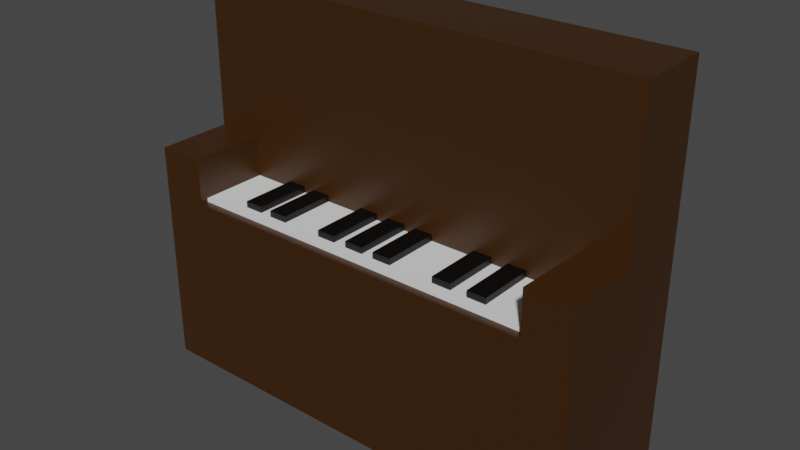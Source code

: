 # Source: Piano.blend  (saved by Blender 2.82.7; exported with 4.5.12 LTS)
import bpy
from mathutils import Matrix  # noqa: F401  (used for matrix-valued properties, if any)

bpy.ops.wm.read_factory_settings(use_empty=True)
scene = bpy.context.scene
scene.name = 'Scene'

# ---- collections
col_collection = bpy.data.collections.new('Collection'); scene.collection.children.link(col_collection)

# ---- materials (node trees are filled in below, after node groups)
mat_materialwood = bpy.data.materials.new('MaterialWood')
mat_materialwood.alpha_threshold = 0.0
mat_materialwood.use_transparent_shadow = False
mat_materialwood.line_color = (0.0, 0.0, 0.0, 1.0)
mat_materialblackkeys = bpy.data.materials.new('MaterialBlackKeys')
mat_materialblackkeys.use_transparent_shadow = False

# ---- material node trees
mat_materialwood.use_nodes = True; mat_materialwood.node_tree.nodes.clear()
_N = mat_materialwood.node_tree.nodes; _L = mat_materialwood.node_tree.links
n0 = _N.new('ShaderNodeOutputMaterial'); n0.name = 'Material Output'; n0.location = (300, 300)
n1 = _N.new('ShaderNodeBsdfPrincipled'); n1.name = 'Principled BSDF'; n1.location = (10, 300)
n1.distribution = 'GGX'
n1.subsurface_method = 'BURLEY'
n1.inputs[0].default_value = (0.04695, 0.01753, 0.002689, 1.0)
n1.inputs[2].default_value = 0.4
n1.inputs[3].default_value = 1.45
n1.inputs[27].default_value = (0.0, 0.0, 0.0, 1.0)
n1.inputs[28].default_value = 1.0
_L.new(n1.outputs[0], n0.inputs[0])
n0.is_active_output = True
mat_materialblackkeys.use_nodes = True; mat_materialblackkeys.node_tree.nodes.clear()
_N = mat_materialblackkeys.node_tree.nodes; _L = mat_materialblackkeys.node_tree.links
n0 = _N.new('ShaderNodeOutputMaterial'); n0.name = 'Material Output'; n0.location = (300, 300)
n1 = _N.new('ShaderNodeBsdfPrincipled'); n1.name = 'Principled BSDF'; n1.location = (10, 300)
n1.distribution = 'GGX'
n1.subsurface_method = 'BURLEY'
n1.inputs[0].default_value = (0.0, 0.0, 0.0, 1.0)
n1.inputs[3].default_value = 1.45
n1.inputs[27].default_value = (0.0, 0.0, 0.0, 1.0)
n1.inputs[28].default_value = 1.0
_L.new(n1.outputs[0], n0.inputs[0])
n0.is_active_output = True

# ---- world
world_world = bpy.data.worlds.new('World'); scene.world = world_world
world_world.use_nodes = True; world_world.node_tree.nodes.clear()
_N = world_world.node_tree.nodes; _L = world_world.node_tree.links
n0 = _N.new('ShaderNodeOutputWorld'); n0.name = 'World Output'; n0.location = (300, 300)
n1 = _N.new('ShaderNodeBackground'); n1.name = 'Background'; n1.location = (10, 300)
n1.inputs[0].default_value = (0.05088, 0.05088, 0.05088, 1.0)
_L.new(n1.outputs[0], n0.inputs[0])
n0.is_active_output = True
world_world.color = (0.05088, 0.05088, 0.05088)
world_world.use_sun_shadow = False
world_world.sun_shadow_jitter_overblur = 0.0

# ---- meshes
me_cube = bpy.data.meshes.new('Cube')
me_cube.from_pydata([(3.0, 1.0, 3.0), (3.0, 1.0, 0.0), (3.0, -1.0, 2.4), (3.0, -1.0, 0.0), (-3.0, 1.0, 3.0), (-3.0, 1.0, 0.0), (-3.0, -1.0, 2.4), (-3.0, -1.0, 0.0), (-3.0, 0.0, 0.0), (3.0, 0.0, 2.4), (-3.0, 0.0, 2.4), (3.0, 0.0, 0.0), (-3.0, 0.0, 5.0), (-3.0, 1.0, 5.0), (3.0, 1.0, 5.0), (3.0, 0.0, 5.0), (-2.378, -1.0, 2.4), (-2.378, 0.0, 2.4), (2.391, -1.0, 2.4), (2.433, 0.0, 2.4), (-2.378, -1.0, 3.0), (-3.0, -1.0, 3.0), (3.0, 0.0, 3.0), (3.0, -1.0, 3.0), (-3.0, 0.0, 3.0), (2.433, 0.0, 3.0), (-2.378, 0.0, 3.0), (2.391, -1.0, 3.0), (-2.378, -0.5, 2.4), (2.412, -0.5, 2.4)], [], [(2, 9, 22, 23), (3, 2, 18, 16, 6, 7), (8, 10, 4, 5), (8, 11, 3, 7), (11, 9, 2, 3), (5, 4, 0, 1), (1, 0, 9, 11), (5, 1, 11, 8), (7, 6, 10, 8), (0, 4, 13, 14), (14, 13, 12, 15), (10, 17, 19, 9, 15, 12), (9, 0, 14, 15), (4, 10, 12, 13), (22, 25, 27, 23), (17, 10, 24, 26), (18, 29, 28, 16), (20, 26, 24, 21), (10, 6, 21, 24), (16, 28, 17, 26, 20), (9, 19, 25, 22), (6, 16, 20, 21), (19, 29, 18, 27, 25), (18, 2, 23, 27), (28, 29, 19, 17)])
_uv = me_cube.uv_layers.new(name='UVMap')
_uv.uv.foreach_set('vector', [0.625, 0.75, 0.625, 0.625, 0.625, 0.625, 0.625, 0.75, 0.375, 0.75, 0.625, 0.75, 0.625, 0.7754, 0.625, 0.9741, 0.625, 1.0, 0.375, 1.0, 0.375, 0.125, 0.625, 0.125, 0.625, 0.25, 0.375, 0.25, 0.125, 0.625, 0.375, 0.625, 0.375, 0.75, 0.125, 0.75, 0.375, 0.625, 0.625, 0.625, 0.625, 0.75, 0.375, 0.75, 0.375, 0.25, 0.625, 0.25, 0.625, 0.5, 0.375, 0.5, 0.375, 0.5, 0.625, 0.5, 0.625, 0.625, 0.375, 0.625, 0.125, 0.5, 0.375, 0.5, 0.375, 0.625, 0.125, 0.625, 0.375, 0.0, 0.625, 0.0, 0.625, 0.125, 0.375, 0.125, 0.625, 0.5, 0.625, 0.25, 0.625, 0.25, 0.625, 0.5, 0.625, 0.5, 0.875, 0.5, 0.875, 0.625, 0.625, 0.625, 0.875, 0.625, 0.8491, 0.625, 0.6486, 0.625, 0.625, 0.625, 0.625, 0.625, 0.875, 0.625, 0.625, 0.625, 0.625, 0.5, 0.625, 0.5, 0.625, 0.625, 0.625, 0.25, 0.625, 0.125, 0.625, 0.125, 0.625, 0.25, 0.625, 0.625, 0.6486, 0.625, 0.6504, 0.75, 0.625, 0.75, 0.8491, 0.625, 0.875, 0.625, 0.875, 0.625, 0.8491, 0.625, 0.6504, 0.75, 0.6495, 0.6875, 0.8491, 0.6875, 0.8491, 0.75, 0.8491, 0.75, 0.8491, 0.625, 0.875, 0.625, 0.875, 0.75, 0.625, 0.125, 0.625, 0.0, 0.625, 0.0, 0.625, 0.125, 0.8491, 0.75, 0.8491, 0.6875, 0.8491, 0.625, 0.8491, 0.625, 0.8491, 0.75, 0.625, 0.625, 0.6486, 0.625, 0.6486, 0.625, 0.625, 0.625, 0.625, 1.0, 0.625, 0.9741, 0.625, 0.9741, 0.625, 1.0, 0.6486, 0.625, 0.6495, 0.6875, 0.6504, 0.75, 0.6504, 0.75, 0.6486, 0.625, 0.625, 0.7754, 0.625, 0.75, 0.625, 0.75, 0.625, 0.7754, 0.8491, 0.6875, 0.6495, 0.6875, 0.6486, 0.625, 0.8491, 0.625])
me_cube.materials.append(mat_materialwood)
me_cube.use_remesh_preserve_volume = False
me_cube.use_remesh_preserve_attributes = False
me_cube.use_mirror_vertex_groups = False
me_cube.update()
me_cube_001 = bpy.data.meshes.new('Cube.001')
me_cube_001.from_pydata([(-2.4, -0.8955, 2.359), (-2.4, -0.8955, 2.439), (-2.4, 0.1134, 2.359), (-2.4, 0.1134, 2.439), (2.4, -0.8955, 2.359), (2.4, -0.8955, 2.439), (2.4, 0.1134, 2.359), (2.4, 0.1134, 2.439)], [], [(0, 1, 3, 2), (2, 3, 7, 6), (6, 7, 5, 4), (4, 5, 1, 0), (2, 6, 4, 0), (7, 3, 1, 5)])
_uv = me_cube_001.uv_layers.new(name='UVMap')
_uv.uv.foreach_set('vector', [0.375, 0.0, 0.625, 0.0, 0.625, 0.25, 0.375, 0.25, 0.375, 0.25, 0.625, 0.25, 0.625, 0.5, 0.375, 0.5, 0.375, 0.5, 0.625, 0.5, 0.625, 0.75, 0.375, 0.75, 0.375, 0.75, 0.625, 0.75, 0.625, 1.0, 0.375, 1.0, 0.125, 0.5, 0.375, 0.5, 0.375, 0.75, 0.125, 0.75, 0.625, 0.5, 0.875, 0.5, 0.875, 0.75, 0.625, 0.75])
me_cube_001.use_remesh_fix_poles = True
me_cube_001.use_remesh_preserve_attributes = False
me_cube_001.use_mirror_vertex_groups = False
me_cube_001.update()
me_cube_002 = bpy.data.meshes.new('Cube.002')
me_cube_002.from_pydata([(-1.559, 0.004109, 2.532), (-1.559, 0.004109, 2.427), (-1.559, -0.7565, 2.532), (-1.559, -0.7565, 2.427), (-1.809, 0.004109, 2.532), (-1.809, 0.004109, 2.427), (-1.809, -0.7565, 2.532), (-1.809, -0.7565, 2.427), (-1.15, 0.004109, 2.532), (-1.15, 0.004109, 2.427), (-1.15, -0.7565, 2.532), (-1.15, -0.7565, 2.427), (-1.401, 0.004109, 2.532), (-1.401, 0.004109, 2.427), (-1.401, -0.7565, 2.532), (-1.401, -0.7565, 2.427), (-0.3607, 0.004109, 2.532), (-0.3607, 0.004109, 2.427), (-0.3607, -0.7565, 2.532), (-0.3607, -0.7565, 2.427), (-0.6116, 0.004109, 2.532), (-0.6116, 0.004109, 2.427), (-0.6116, -0.7565, 2.532), (-0.6116, -0.7565, 2.427), (0.06541, 0.004109, 2.532), (0.06541, 0.004109, 2.427), (0.06541, -0.7565, 2.532), (0.06541, -0.7565, 2.427), (-0.1855, 0.004109, 2.532), (-0.1855, 0.004109, 2.427), (-0.1855, -0.7565, 2.532), (-0.1855, -0.7565, 2.427), (0.4783, 0.004109, 2.532), (0.4783, 0.004109, 2.427), (0.4783, -0.7565, 2.532), (0.4783, -0.7565, 2.427), (0.2274, 0.004109, 2.532), (0.2274, 0.004109, 2.427), (0.2274, -0.7565, 2.532), (0.2274, -0.7565, 2.427), (1.326, 0.004109, 2.532), (1.326, 0.004109, 2.427), (1.326, -0.7565, 2.532), (1.326, -0.7565, 2.427), (1.075, 0.004109, 2.532), (1.075, 0.004109, 2.427), (1.075, -0.7565, 2.532), (1.075, -0.7565, 2.427), (1.791, 0.004109, 2.532), (1.791, 0.004109, 2.427), (1.791, -0.7565, 2.532), (1.791, -0.7565, 2.427), (1.541, 0.004109, 2.532), (1.541, 0.004109, 2.427), (1.541, -0.7565, 2.532), (1.541, -0.7565, 2.427)], [], [(0, 1, 3, 2), (2, 3, 7, 6), (6, 7, 5, 4), (4, 5, 1, 0), (2, 6, 4, 0), (7, 3, 1, 5), (8, 9, 11, 10), (10, 11, 15, 14), (14, 15, 13, 12), (12, 13, 9, 8), (10, 14, 12, 8), (15, 11, 9, 13), (16, 17, 19, 18), (18, 19, 23, 22), (22, 23, 21, 20), (20, 21, 17, 16), (18, 22, 20, 16), (23, 19, 17, 21), (24, 25, 27, 26), (26, 27, 31, 30), (30, 31, 29, 28), (28, 29, 25, 24), (26, 30, 28, 24), (31, 27, 25, 29), (32, 33, 35, 34), (34, 35, 39, 38), (38, 39, 37, 36), (36, 37, 33, 32), (34, 38, 36, 32), (39, 35, 33, 37), (40, 41, 43, 42), (42, 43, 47, 46), (46, 47, 45, 44), (44, 45, 41, 40), (42, 46, 44, 40), (47, 43, 41, 45), (48, 49, 51, 50), (50, 51, 55, 54), (54, 55, 53, 52), (52, 53, 49, 48), (50, 54, 52, 48), (55, 51, 49, 53)])
_uv = me_cube_002.uv_layers.new(name='UVMap')
_uv.uv.foreach_set('vector', [0.375, 0.0, 0.625, 0.0, 0.625, 0.25, 0.375, 0.25, 0.375, 0.25, 0.625, 0.25, 0.625, 0.5, 0.375, 0.5, 0.375, 0.5, 0.625, 0.5, 0.625, 0.75, 0.375, 0.75, 0.375, 0.75, 0.625, 0.75, 0.625, 1.0, 0.375, 1.0, 0.125, 0.5, 0.375, 0.5, 0.375, 0.75, 0.125, 0.75, 0.625, 0.5, 0.875, 0.5, 0.875, 0.75, 0.625, 0.75, 0.375, 0.0, 0.625, 0.0, 0.625, 0.25, 0.375, 0.25, 0.375, 0.25, 0.625, 0.25, 0.625, 0.5, 0.375, 0.5, 0.375, 0.5, 0.625, 0.5, 0.625, 0.75, 0.375, 0.75, 0.375, 0.75, 0.625, 0.75, 0.625, 1.0, 0.375, 1.0, 0.125, 0.5, 0.375, 0.5, 0.375, 0.75, 0.125, 0.75, 0.625, 0.5, 0.875, 0.5, 0.875, 0.75, 0.625, 0.75, 0.375, 0.0, 0.625, 0.0, 0.625, 0.25, 0.375, 0.25, 0.375, 0.25, 0.625, 0.25, 0.625, 0.5, 0.375, 0.5, 0.375, 0.5, 0.625, 0.5, 0.625, 0.75, 0.375, 0.75, 0.375, 0.75, 0.625, 0.75, 0.625, 1.0, 0.375, 1.0, 0.125, 0.5, 0.375, 0.5, 0.375, 0.75, 0.125, 0.75, 0.625, 0.5, 0.875, 0.5, 0.875, 0.75, 0.625, 0.75, 0.375, 0.0, 0.625, 0.0, 0.625, 0.25, 0.375, 0.25, 0.375, 0.25, 0.625, 0.25, 0.625, 0.5, 0.375, 0.5, 0.375, 0.5, 0.625, 0.5, 0.625, 0.75, 0.375, 0.75, 0.375, 0.75, 0.625, 0.75, 0.625, 1.0, 0.375, 1.0, 0.125, 0.5, 0.375, 0.5, 0.375, 0.75, 0.125, 0.75, 0.625, 0.5, 0.875, 0.5, 0.875, 0.75, 0.625, 0.75, 0.375, 0.0, 0.625, 0.0, 0.625, 0.25, 0.375, 0.25, 0.375, 0.25, 0.625, 0.25, 0.625, 0.5, 0.375, 0.5, 0.375, 0.5, 0.625, 0.5, 0.625, 0.75, 0.375, 0.75, 0.375, 0.75, 0.625, 0.75, 0.625, 1.0, 0.375, 1.0, 0.125, 0.5, 0.375, 0.5, 0.375, 0.75, 0.125, 0.75, 0.625, 0.5, 0.875, 0.5, 0.875, 0.75, 0.625, 0.75, 0.375, 0.0, 0.625, 0.0, 0.625, 0.25, 0.375, 0.25, 0.375, 0.25, 0.625, 0.25, 0.625, 0.5, 0.375, 0.5, 0.375, 0.5, 0.625, 0.5, 0.625, 0.75, 0.375, 0.75, 0.375, 0.75, 0.625, 0.75, 0.625, 1.0, 0.375, 1.0, 0.125, 0.5, 0.375, 0.5, 0.375, 0.75, 0.125, 0.75, 0.625, 0.5, 0.875, 0.5, 0.875, 0.75, 0.625, 0.75, 0.375, 0.0, 0.625, 0.0, 0.625, 0.25, 0.375, 0.25, 0.375, 0.25, 0.625, 0.25, 0.625, 0.5, 0.375, 0.5, 0.375, 0.5, 0.625, 0.5, 0.625, 0.75, 0.375, 0.75, 0.375, 0.75, 0.625, 0.75, 0.625, 1.0, 0.375, 1.0, 0.125, 0.5, 0.375, 0.5, 0.375, 0.75, 0.125, 0.75, 0.625, 0.5, 0.875, 0.5, 0.875, 0.75, 0.625, 0.75])
me_cube_002.materials.append(mat_materialblackkeys)
me_cube_002.use_remesh_fix_poles = True
me_cube_002.use_remesh_preserve_attributes = False
me_cube_002.use_mirror_vertex_groups = False
me_cube_002.update()

# ---- objects
ob_piano = bpy.data.objects.new('Piano', me_cube)
ob_whitekeys = bpy.data.objects.new('WhiteKeys', me_cube_001)
ob_blackkeys = bpy.data.objects.new('BlackKeys', me_cube_002)

# ---- transforms, parenting, visibility, modifiers, constraints
ob_piano.location = (0.0, 0.0, 0.0)
ob_piano.lock_rotations_4d = False
ob_piano.empty_display_type = 'ARROWS'
ob_piano.lineart.crease_threshold = 0.0
ob_whitekeys.location = (0.0, 0.0, 0.01064)
ob_whitekeys.lineart.crease_threshold = 0.0
ob_blackkeys.location = (0.0, 0.0, 0.0003655)
ob_blackkeys.lineart.crease_threshold = 0.0

# ---- collection membership
col_collection.objects.link(ob_piano)
col_collection.objects.link(ob_whitekeys)
col_collection.objects.link(ob_blackkeys)

# ---- scene / render settings (as saved in the file)
scene.frame_start = 1; scene.frame_end = 250; scene.frame_set(1)
scene.render.engine = 'BLENDER_EEVEE_NEXT'
scene.cycles.use_denoising = False
scene.cycles.samples = 128
scene.cycles.sampling_pattern = 'TABULATED_SOBOL'
scene.cycles.use_adaptive_sampling = False
scene.cycles.use_light_tree = False
scene.view_settings.view_transform = 'Filmic'
bpy.context.view_layer.update()

# ---- added for rendering (the .blend has no active camera and no usable light): camera, sun
cam_auto = bpy.data.cameras.new('AutoCamera')
cam_auto.lens = 50.0
cam_auto.sensor_width = 36.0
cam_auto.clip_end = 1000.0
ob_auto_camera = bpy.data.objects.new('AutoCamera', cam_auto)
scene.collection.objects.link(ob_auto_camera)
ob_auto_camera.location = (7.4594, -8.95128, 8.46752)
ob_auto_camera.rotation_euler = (1.09748, -7.21219e-08, 0.694738)
scene.camera = ob_auto_camera
light_auto_sun = bpy.data.lights.new('AutoSun', 'SUN')
light_auto_sun.energy = 3.0
light_auto_sun.angle = 0.0523599
ob_auto_sun = bpy.data.objects.new('AutoSun', light_auto_sun)
scene.collection.objects.link(ob_auto_sun)
ob_auto_sun.rotation_euler = (0.872665, 0.174533, 0.523599)
bpy.context.view_layer.update()
